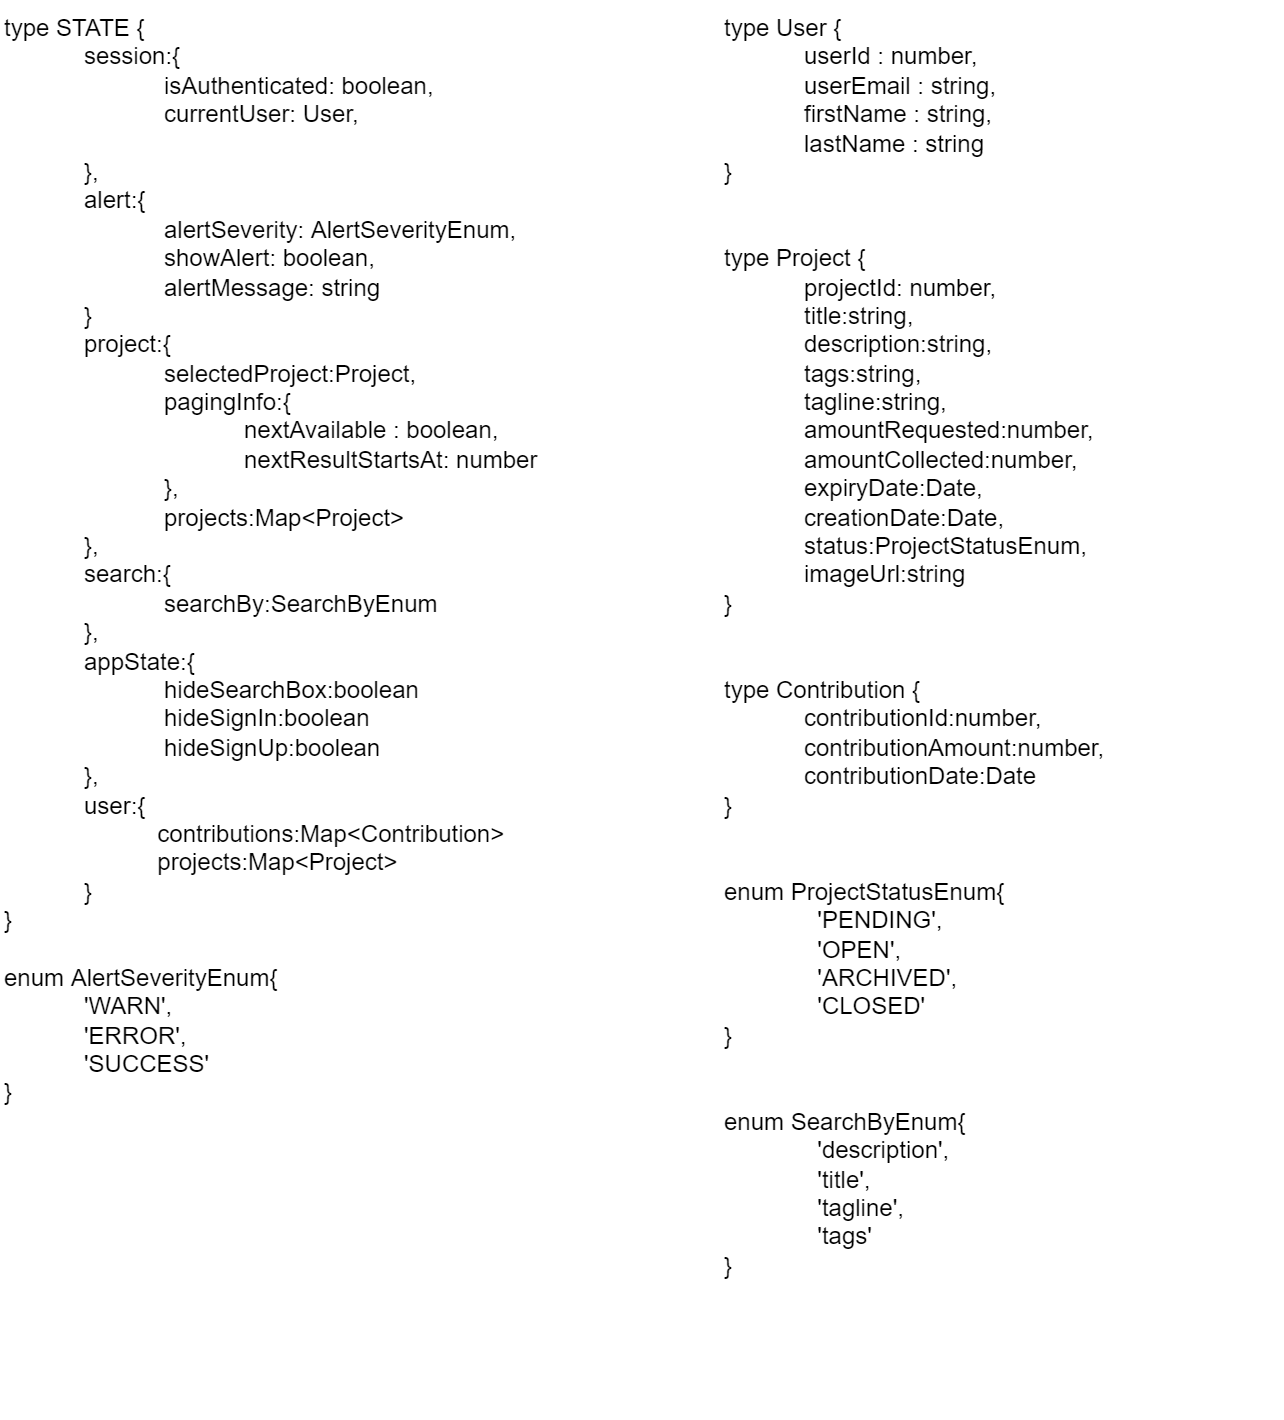

The diagram above was exported from draw.io. Its source (the exported page's mxGraphModel, read from the mxfile embedded in the PNG):
<mxGraphModel dx="1220" dy="529" grid="1" gridSize="10" guides="1" tooltips="1" connect="1" arrows="1" fold="1" page="1" pageScale="1" pageWidth="850" pageHeight="1100" math="0" shadow="0">
  <root>
    <mxCell id="0" />
    <mxCell id="1" parent="0" />
    <mxCell id="y4DTy7tGtd3uAHBzgqQ5-3" value="type STATE  {&lt;br&gt;&lt;blockquote style=&quot;margin: 0 0 0 40px; border: none; padding: 0px;&quot;&gt;    session:{&lt;br&gt;&lt;span style=&quot;background-color: initial;&quot;&gt;&amp;nbsp; &amp;nbsp; &amp;nbsp; &amp;nbsp; &amp;nbsp; &amp;nbsp; isAuthenticated: boolean,&lt;/span&gt;&lt;br&gt;&lt;/blockquote&gt;&lt;blockquote style=&quot;margin: 0 0 0 40px; border: none; padding: 0px;&quot;&gt;&lt;blockquote style=&quot;margin: 0 0 0 40px; border: none; padding: 0px;&quot;&gt;        currentUser: User,&lt;/blockquote&gt;&lt;/blockquote&gt;&lt;blockquote style=&quot;margin: 0 0 0 40px; border: none; padding: 0px;&quot;&gt;&lt;br&gt;      },&lt;br&gt;    alert:{&lt;br&gt;&lt;span style=&quot;background-color: initial;&quot;&gt;&amp;nbsp; &amp;nbsp; &amp;nbsp; &amp;nbsp; &amp;nbsp; &amp;nbsp; alertSeverity: AlertSeverityEnum,&lt;/span&gt;&lt;br&gt;&lt;/blockquote&gt;&lt;blockquote style=&quot;margin: 0 0 0 40px; border: none; padding: 0px;&quot;&gt;&lt;blockquote style=&quot;margin: 0 0 0 40px; border: none; padding: 0px;&quot;&gt;        showAlert: boolean,&lt;/blockquote&gt;&lt;blockquote style=&quot;margin: 0 0 0 40px; border: none; padding: 0px;&quot;&gt;        alertMessage: string&lt;/blockquote&gt;&lt;/blockquote&gt;&lt;blockquote style=&quot;margin: 0 0 0 40px; border: none; padding: 0px;&quot;&gt;      }&lt;br&gt;    project:{&lt;br&gt;&lt;/blockquote&gt;&lt;blockquote style=&quot;margin: 0 0 0 40px; border: none; padding: 0px;&quot;&gt;&lt;blockquote style=&quot;margin: 0 0 0 40px; border: none; padding: 0px;&quot;&gt;       selectedProject:Project,&lt;/blockquote&gt;&lt;blockquote style=&quot;margin: 0 0 0 40px; border: none; padding: 0px;&quot;&gt;       pagingInfo:{&lt;/blockquote&gt;&lt;/blockquote&gt;&lt;blockquote style=&quot;margin: 0 0 0 40px; border: none; padding: 0px;&quot;&gt;&lt;blockquote style=&quot;margin: 0 0 0 40px; border: none; padding: 0px;&quot;&gt;&lt;blockquote style=&quot;margin: 0 0 0 40px; border: none; padding: 0px;&quot;&gt;           nextAvailable : boolean,&lt;/blockquote&gt;&lt;/blockquote&gt;&lt;blockquote style=&quot;margin: 0 0 0 40px; border: none; padding: 0px;&quot;&gt;&lt;blockquote style=&quot;margin: 0 0 0 40px; border: none; padding: 0px;&quot;&gt;           nextResultStartsAt: number&lt;/blockquote&gt;&lt;/blockquote&gt;&lt;/blockquote&gt;&lt;blockquote style=&quot;margin: 0 0 0 40px; border: none; padding: 0px;&quot;&gt;&lt;blockquote style=&quot;margin: 0 0 0 40px; border: none; padding: 0px;&quot;&gt;&lt;span style=&quot;background-color: initial;&quot;&gt;},&lt;/span&gt;&lt;/blockquote&gt;&lt;/blockquote&gt;&lt;blockquote style=&quot;margin: 0 0 0 40px; border: none; padding: 0px;&quot;&gt;&amp;nbsp; &amp;nbsp; &amp;nbsp; &amp;nbsp; &amp;nbsp; &amp;nbsp; projects:Map&amp;lt;Project&amp;gt;&lt;br&gt;},&lt;br&gt;    search:{&lt;/blockquote&gt;&lt;blockquote style=&quot;margin: 0 0 0 40px; border: none; padding: 0px;&quot;&gt;&amp;nbsp; &amp;nbsp; &amp;nbsp; &amp;nbsp; &amp;nbsp; &amp;nbsp; searchBy:SearchByEnum&lt;br&gt;    },&lt;br&gt;    appState:{&lt;br&gt;&lt;/blockquote&gt;&lt;blockquote style=&quot;margin: 0 0 0 40px; border: none; padding: 0px;&quot;&gt;&lt;blockquote style=&quot;margin: 0 0 0 40px; border: none; padding: 0px;&quot;&gt;      hideSearchBox:boolean&lt;/blockquote&gt;&lt;blockquote style=&quot;margin: 0 0 0 40px; border: none; padding: 0px;&quot;&gt;      hideSignIn:boolean&lt;/blockquote&gt;&lt;blockquote style=&quot;margin: 0 0 0 40px; border: none; padding: 0px;&quot;&gt;      hideSignUp:boolean&lt;/blockquote&gt;&lt;/blockquote&gt;&lt;blockquote style=&quot;margin: 0 0 0 40px; border: none; padding: 0px;&quot;&gt;    },&lt;br&gt;    user:{&lt;br&gt;&amp;nbsp; &amp;nbsp; &amp;nbsp; &amp;nbsp; &amp;nbsp; &amp;nbsp;contributions:Map&amp;lt;Contribution&amp;gt;&lt;br&gt;&amp;nbsp; &amp;nbsp; &amp;nbsp; &amp;nbsp; &amp;nbsp; &amp;nbsp;projects:Map&amp;lt;Project&amp;gt;&lt;br&gt;    }&lt;br&gt;&lt;/blockquote&gt;}&lt;br&gt;&lt;br&gt;&lt;div&gt;enum AlertSeverityEnum{&lt;/div&gt;&lt;blockquote style=&quot;margin: 0px 0px 0px 40px; border: none; padding: 0px;&quot;&gt;&lt;div&gt;'WARN',&lt;/div&gt;&lt;div&gt;'ERROR',&lt;/div&gt;&lt;div&gt;'SUCCESS'&lt;/div&gt;&lt;/blockquote&gt;&lt;div&gt;}&lt;/div&gt;" style="text;whiteSpace=wrap;html=1;" vertex="1" parent="1">
      <mxGeometry x="30" y="58" width="280" height="708" as="geometry" />
    </mxCell>
    <mxCell id="y4DTy7tGtd3uAHBzgqQ5-4" value="type User {&amp;nbsp;&lt;br&gt;&lt;blockquote style=&quot;margin: 0 0 0 40px; border: none; padding: 0px;&quot;&gt;userId : number,&lt;br&gt;userEmail : string,&lt;br&gt;firstName : string,&lt;br&gt;lastName : string&lt;/blockquote&gt;}&lt;br&gt;&lt;br&gt;&lt;br&gt;type Project {&lt;br&gt;&lt;blockquote style=&quot;margin: 0 0 0 40px; border: none; padding: 0px;&quot;&gt;&#09;projectId: number,&lt;br&gt;&#09;title:string,&lt;br&gt;&#09;description:string,&lt;br&gt;&#09;tags:string,&lt;br&gt;&#09;tagline:string,&lt;br&gt;&#09;amountRequested:number,&lt;br&gt;&#09;amountCollected:number,&lt;br&gt;&#09;expiryDate:Date,&lt;br&gt;&#09;creationDate:Date,&lt;br&gt;&#09;status:ProjectStatusEnum,&lt;br&gt;&#09;imageUrl:string&lt;/blockquote&gt;}&lt;br&gt;&lt;br&gt;&lt;br&gt;type Contribution {&lt;br&gt;&lt;blockquote style=&quot;margin: 0 0 0 40px; border: none; padding: 0px;&quot;&gt;contributionId:number,&lt;br&gt;&#09; contributionAmount:number,&amp;nbsp;&lt;br&gt;&#09; contributionDate:Date&lt;/blockquote&gt;}&lt;br&gt;&lt;br&gt;&lt;br&gt;enum ProjectStatusEnum{&lt;br&gt;&lt;blockquote style=&quot;margin: 0 0 0 40px; border: none; padding: 0px;&quot;&gt;&amp;nbsp; 'PENDING',&lt;br&gt;&amp;nbsp; 'OPEN',&lt;br&gt;&amp;nbsp; 'ARCHIVED',&lt;br&gt;&amp;nbsp; 'CLOSED'&lt;/blockquote&gt;}&lt;br&gt;&lt;br&gt;&lt;br&gt;enum SearchByEnum{&lt;br&gt;&lt;blockquote style=&quot;margin: 0 0 0 40px; border: none; padding: 0px;&quot;&gt;&amp;nbsp; 'description',&lt;br&gt;&amp;nbsp; 'title',&lt;br&gt;&amp;nbsp; 'tagline',&lt;br&gt;&amp;nbsp; 'tags'&lt;/blockquote&gt;}&lt;br&gt;&lt;br&gt;&lt;div&gt;&lt;br&gt;&lt;/div&gt;" style="text;whiteSpace=wrap;html=1;" vertex="1" parent="1">
      <mxGeometry x="390" y="58" width="280" height="662" as="geometry" />
    </mxCell>
  </root>
</mxGraphModel>